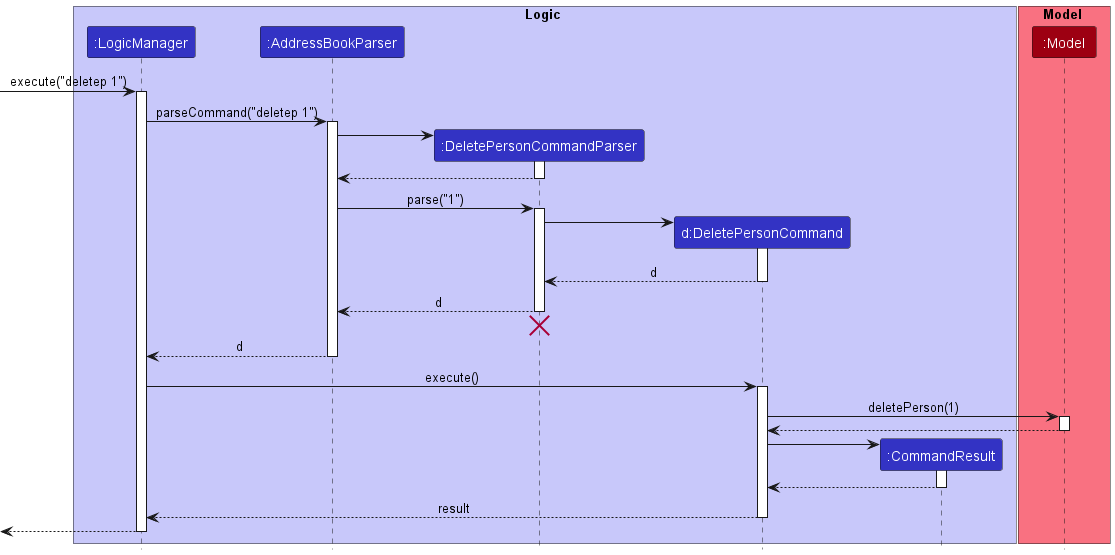

The diagram above was rendered by PlantUML. Its source (embedded in the PNG):
@startuml
!include style.puml

box Logic LOGIC_COLOR_T1
participant ":LogicManager" as LogicManager LOGIC_COLOR
participant ":AddressBookParser" as AddressBookParser LOGIC_COLOR
participant ":DeletePersonCommandParser" as DeleteCommandParser LOGIC_COLOR
participant "d:DeletePersonCommand" as DeleteCommand LOGIC_COLOR
participant ":CommandResult" as CommandResult LOGIC_COLOR
end box

box Model MODEL_COLOR_T1
participant ":Model" as Model MODEL_COLOR
end box

[-> LogicManager : execute("deletep 1")
activate LogicManager

LogicManager -> AddressBookParser : parseCommand("deletep 1")
activate AddressBookParser

create DeleteCommandParser
AddressBookParser -> DeleteCommandParser
activate DeleteCommandParser

DeleteCommandParser --> AddressBookParser
deactivate DeleteCommandParser

AddressBookParser -> DeleteCommandParser : parse("1")
activate DeleteCommandParser

create DeleteCommand
DeleteCommandParser -> DeleteCommand
activate DeleteCommand

DeleteCommand --> DeleteCommandParser : d
deactivate DeleteCommand

DeleteCommandParser --> AddressBookParser : d
deactivate DeleteCommandParser
'Hidden arrow to position the destroy marker below the end of the activation bar.
DeleteCommandParser -[hidden]-> AddressBookParser
destroy DeleteCommandParser

AddressBookParser --> LogicManager : d
deactivate AddressBookParser

LogicManager -> DeleteCommand : execute()
activate DeleteCommand

DeleteCommand -> Model : deletePerson(1)
activate Model

Model --> DeleteCommand
deactivate Model

create CommandResult
DeleteCommand -> CommandResult
activate CommandResult

CommandResult --> DeleteCommand
deactivate CommandResult

DeleteCommand --> LogicManager : result
deactivate DeleteCommand

[<--LogicManager
deactivate LogicManager
@enduml